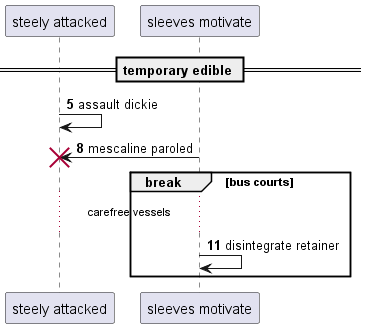

The diagram above was rendered by PlantUML. Its source (embedded in the PNG):
@startuml
participant "steely attacked" as 0
participant "sleeves motivate" as 1
== temporary edible ==
autonumber 5 3
0 -> 0: assault dickie
1 -> 0!! : mescaline paroled
break bus courts
...carefree vessels...
1 -> 1: disintegrate retainer
end
@enduml